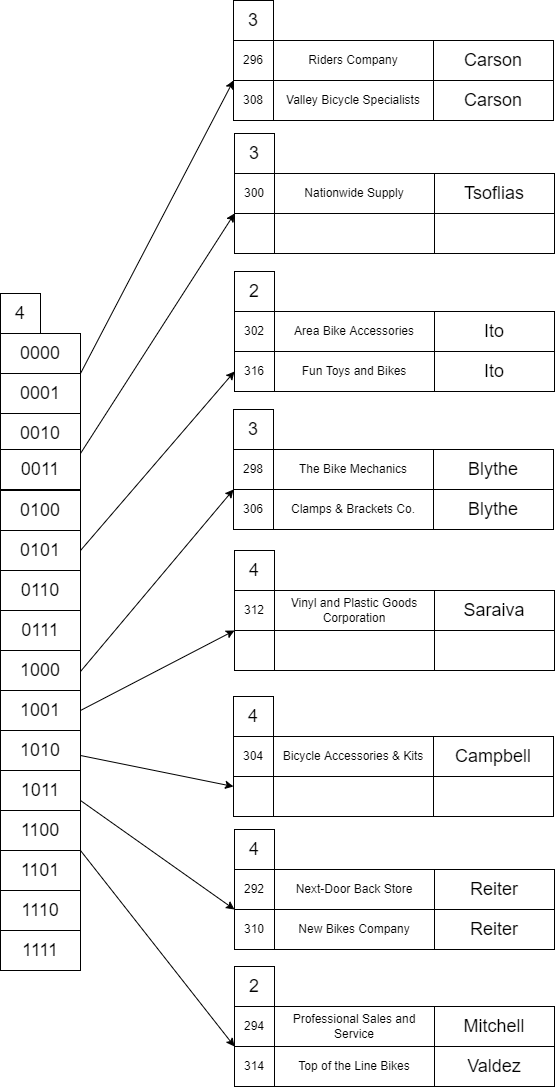

The diagram above was exported from draw.io. Its source (the exported page's mxGraphModel, read from the mxfile embedded in the PNG):
<mxGraphModel dx="2566" dy="2326" grid="1" gridSize="10" guides="1" tooltips="1" connect="1" arrows="1" fold="1" page="1" pageScale="1" pageWidth="850" pageHeight="1100" math="0" shadow="0">
  <root>
    <mxCell id="0" />
    <mxCell id="1" parent="0" />
    <mxCell id="04dyKHepXmUkmVlQ9NZa-1" value="&lt;font style=&quot;font-size: 18px&quot;&gt;0000&lt;/font&gt;" style="rounded=0;whiteSpace=wrap;html=1;" parent="1" vertex="1">
      <mxGeometry x="86" y="133" width="80" height="40" as="geometry" />
    </mxCell>
    <mxCell id="04dyKHepXmUkmVlQ9NZa-2" value="&lt;font style=&quot;font-size: 18px&quot;&gt;4&lt;/font&gt;" style="rounded=0;whiteSpace=wrap;html=1;" parent="1" vertex="1">
      <mxGeometry x="86" y="93" width="40" height="40" as="geometry" />
    </mxCell>
    <mxCell id="04dyKHepXmUkmVlQ9NZa-3" value="Nationwide Supply" style="rounded=0;whiteSpace=wrap;html=1;" parent="1" vertex="1">
      <mxGeometry x="360" y="-27" width="160" height="40" as="geometry" />
    </mxCell>
    <mxCell id="04dyKHepXmUkmVlQ9NZa-5" value="300" style="rounded=0;whiteSpace=wrap;html=1;" parent="1" vertex="1">
      <mxGeometry x="320" y="-27" width="40" height="40" as="geometry" />
    </mxCell>
    <mxCell id="04dyKHepXmUkmVlQ9NZa-6" value="" style="rounded=0;whiteSpace=wrap;html=1;" parent="1" vertex="1">
      <mxGeometry x="360" y="13" width="160" height="40" as="geometry" />
    </mxCell>
    <mxCell id="04dyKHepXmUkmVlQ9NZa-7" value="" style="rounded=0;whiteSpace=wrap;html=1;" parent="1" vertex="1">
      <mxGeometry x="320" y="13" width="40" height="40" as="geometry" />
    </mxCell>
    <mxCell id="04dyKHepXmUkmVlQ9NZa-9" value="Tsoflias" style="rounded=0;whiteSpace=wrap;html=1;fontSize=18;" parent="1" vertex="1">
      <mxGeometry x="520" y="-27" width="120" height="40" as="geometry" />
    </mxCell>
    <mxCell id="04dyKHepXmUkmVlQ9NZa-10" value="" style="rounded=0;whiteSpace=wrap;html=1;fontSize=18;" parent="1" vertex="1">
      <mxGeometry x="520" y="13" width="120" height="40" as="geometry" />
    </mxCell>
    <mxCell id="04dyKHepXmUkmVlQ9NZa-12" value="&lt;font style=&quot;font-size: 18px&quot;&gt;0001&lt;/font&gt;" style="rounded=0;whiteSpace=wrap;html=1;" parent="1" vertex="1">
      <mxGeometry x="86" y="173" width="80" height="40" as="geometry" />
    </mxCell>
    <mxCell id="04dyKHepXmUkmVlQ9NZa-14" value="Next-Door Back Store" style="rounded=0;whiteSpace=wrap;html=1;" parent="1" vertex="1">
      <mxGeometry x="360" y="669" width="160" height="40" as="geometry" />
    </mxCell>
    <mxCell id="04dyKHepXmUkmVlQ9NZa-15" value="292" style="rounded=0;whiteSpace=wrap;html=1;" parent="1" vertex="1">
      <mxGeometry x="320" y="669" width="40" height="40" as="geometry" />
    </mxCell>
    <mxCell id="04dyKHepXmUkmVlQ9NZa-16" value="New Bikes Company" style="rounded=0;whiteSpace=wrap;html=1;" parent="1" vertex="1">
      <mxGeometry x="360" y="709" width="160" height="40" as="geometry" />
    </mxCell>
    <mxCell id="04dyKHepXmUkmVlQ9NZa-17" value="310" style="rounded=0;whiteSpace=wrap;html=1;" parent="1" vertex="1">
      <mxGeometry x="320" y="709" width="40" height="40" as="geometry" />
    </mxCell>
    <mxCell id="04dyKHepXmUkmVlQ9NZa-18" value="Reiter" style="rounded=0;whiteSpace=wrap;html=1;fontSize=18;" parent="1" vertex="1">
      <mxGeometry x="520" y="669" width="120" height="40" as="geometry" />
    </mxCell>
    <mxCell id="04dyKHepXmUkmVlQ9NZa-19" value="Reiter" style="rounded=0;whiteSpace=wrap;html=1;fontSize=18;" parent="1" vertex="1">
      <mxGeometry x="520" y="709" width="120" height="40" as="geometry" />
    </mxCell>
    <mxCell id="04dyKHepXmUkmVlQ9NZa-32" value="&lt;font style=&quot;font-size: 18px&quot;&gt;0010&lt;/font&gt;" style="rounded=0;whiteSpace=wrap;html=1;" parent="1" vertex="1">
      <mxGeometry x="86" y="213" width="80" height="40" as="geometry" />
    </mxCell>
    <mxCell id="04dyKHepXmUkmVlQ9NZa-33" value="&lt;font style=&quot;font-size: 18px&quot;&gt;0100&lt;/font&gt;" style="rounded=0;whiteSpace=wrap;html=1;" parent="1" vertex="1">
      <mxGeometry x="86" y="290" width="80" height="40" as="geometry" />
    </mxCell>
    <mxCell id="04dyKHepXmUkmVlQ9NZa-43" value="" style="endArrow=classic;html=1;rounded=0;fontSize=18;entryX=0;entryY=0;entryDx=0;entryDy=0;exitX=1;exitY=0;exitDx=0;exitDy=0;" parent="1" source="04dyKHepXmUkmVlQ9NZa-12" target="DnxTS9RgBn4onX7O5AxW-48" edge="1">
      <mxGeometry width="50" height="50" relative="1" as="geometry">
        <mxPoint x="200" y="160" as="sourcePoint" />
        <mxPoint x="250" y="110" as="targetPoint" />
      </mxGeometry>
    </mxCell>
    <mxCell id="DnxTS9RgBn4onX7O5AxW-2" value="Professional Sales and Service" style="rounded=0;whiteSpace=wrap;html=1;" parent="1" vertex="1">
      <mxGeometry x="360" y="806" width="160" height="40" as="geometry" />
    </mxCell>
    <mxCell id="DnxTS9RgBn4onX7O5AxW-3" value="294" style="rounded=0;whiteSpace=wrap;html=1;" parent="1" vertex="1">
      <mxGeometry x="320" y="806" width="40" height="40" as="geometry" />
    </mxCell>
    <mxCell id="DnxTS9RgBn4onX7O5AxW-4" value="Top of the Line Bikes" style="rounded=0;whiteSpace=wrap;html=1;" parent="1" vertex="1">
      <mxGeometry x="360" y="846" width="160" height="40" as="geometry" />
    </mxCell>
    <mxCell id="DnxTS9RgBn4onX7O5AxW-5" value="314" style="rounded=0;whiteSpace=wrap;html=1;" parent="1" vertex="1">
      <mxGeometry x="320" y="846" width="40" height="40" as="geometry" />
    </mxCell>
    <mxCell id="DnxTS9RgBn4onX7O5AxW-6" value="Mitchell" style="rounded=0;whiteSpace=wrap;html=1;fontSize=18;" parent="1" vertex="1">
      <mxGeometry x="520" y="806" width="120" height="40" as="geometry" />
    </mxCell>
    <mxCell id="DnxTS9RgBn4onX7O5AxW-7" value="Valdez" style="rounded=0;whiteSpace=wrap;html=1;fontSize=18;" parent="1" vertex="1">
      <mxGeometry x="520" y="846" width="120" height="40" as="geometry" />
    </mxCell>
    <mxCell id="DnxTS9RgBn4onX7O5AxW-8" value="&lt;font style=&quot;font-size: 18px&quot;&gt;3&lt;/font&gt;" style="rounded=0;whiteSpace=wrap;html=1;" parent="1" vertex="1">
      <mxGeometry x="320" y="-67" width="40" height="40" as="geometry" />
    </mxCell>
    <mxCell id="DnxTS9RgBn4onX7O5AxW-9" value="&lt;font style=&quot;font-size: 18px&quot;&gt;4&lt;/font&gt;" style="rounded=0;whiteSpace=wrap;html=1;" parent="1" vertex="1">
      <mxGeometry x="320" y="629" width="40" height="40" as="geometry" />
    </mxCell>
    <mxCell id="DnxTS9RgBn4onX7O5AxW-10" value="&lt;font style=&quot;font-size: 18px&quot;&gt;2&lt;/font&gt;" style="rounded=0;whiteSpace=wrap;html=1;" parent="1" vertex="1">
      <mxGeometry x="320" y="766" width="40" height="40" as="geometry" />
    </mxCell>
    <mxCell id="DnxTS9RgBn4onX7O5AxW-11" value="Area Bike Accessories" style="rounded=0;whiteSpace=wrap;html=1;" parent="1" vertex="1">
      <mxGeometry x="360" y="111" width="160" height="40" as="geometry" />
    </mxCell>
    <mxCell id="DnxTS9RgBn4onX7O5AxW-12" value="302" style="rounded=0;whiteSpace=wrap;html=1;" parent="1" vertex="1">
      <mxGeometry x="320" y="111" width="40" height="40" as="geometry" />
    </mxCell>
    <mxCell id="DnxTS9RgBn4onX7O5AxW-13" value="Fun Toys and Bikes" style="rounded=0;whiteSpace=wrap;html=1;" parent="1" vertex="1">
      <mxGeometry x="360" y="151" width="160" height="40" as="geometry" />
    </mxCell>
    <mxCell id="DnxTS9RgBn4onX7O5AxW-14" value="316" style="rounded=0;whiteSpace=wrap;html=1;" parent="1" vertex="1">
      <mxGeometry x="320" y="151" width="40" height="40" as="geometry" />
    </mxCell>
    <mxCell id="DnxTS9RgBn4onX7O5AxW-15" value="Ito" style="rounded=0;whiteSpace=wrap;html=1;fontSize=18;" parent="1" vertex="1">
      <mxGeometry x="520" y="111" width="120" height="40" as="geometry" />
    </mxCell>
    <mxCell id="DnxTS9RgBn4onX7O5AxW-16" value="Ito" style="rounded=0;whiteSpace=wrap;html=1;fontSize=18;" parent="1" vertex="1">
      <mxGeometry x="520" y="151" width="120" height="40" as="geometry" />
    </mxCell>
    <mxCell id="DnxTS9RgBn4onX7O5AxW-17" value="&lt;font style=&quot;font-size: 18px&quot;&gt;2&lt;/font&gt;" style="rounded=0;whiteSpace=wrap;html=1;" parent="1" vertex="1">
      <mxGeometry x="320" y="71" width="40" height="40" as="geometry" />
    </mxCell>
    <mxCell id="DnxTS9RgBn4onX7O5AxW-19" value="&lt;font style=&quot;font-size: 18px&quot;&gt;1000&lt;/font&gt;" style="rounded=0;whiteSpace=wrap;html=1;" parent="1" vertex="1">
      <mxGeometry x="86" y="450" width="80" height="40" as="geometry" />
    </mxCell>
    <mxCell id="DnxTS9RgBn4onX7O5AxW-20" value="&lt;font style=&quot;font-size: 18px&quot;&gt;1001&lt;/font&gt;" style="rounded=0;whiteSpace=wrap;html=1;" parent="1" vertex="1">
      <mxGeometry x="86" y="490" width="80" height="40" as="geometry" />
    </mxCell>
    <mxCell id="DnxTS9RgBn4onX7O5AxW-21" value="&lt;font style=&quot;font-size: 18px&quot;&gt;1010&lt;/font&gt;" style="rounded=0;whiteSpace=wrap;html=1;" parent="1" vertex="1">
      <mxGeometry x="86" y="530" width="80" height="40" as="geometry" />
    </mxCell>
    <mxCell id="DnxTS9RgBn4onX7O5AxW-37" value="The Bike Mechanics" style="rounded=0;whiteSpace=wrap;html=1;" parent="1" vertex="1">
      <mxGeometry x="359" y="249" width="160" height="40" as="geometry" />
    </mxCell>
    <mxCell id="DnxTS9RgBn4onX7O5AxW-38" value="298" style="rounded=0;whiteSpace=wrap;html=1;" parent="1" vertex="1">
      <mxGeometry x="319" y="249" width="40" height="40" as="geometry" />
    </mxCell>
    <mxCell id="DnxTS9RgBn4onX7O5AxW-39" value="Clamps &amp;amp; Brackets Co." style="rounded=0;whiteSpace=wrap;html=1;" parent="1" vertex="1">
      <mxGeometry x="359" y="289" width="160" height="40" as="geometry" />
    </mxCell>
    <mxCell id="DnxTS9RgBn4onX7O5AxW-40" value="306" style="rounded=0;whiteSpace=wrap;html=1;" parent="1" vertex="1">
      <mxGeometry x="319" y="289" width="40" height="40" as="geometry" />
    </mxCell>
    <mxCell id="DnxTS9RgBn4onX7O5AxW-41" value="Blythe" style="rounded=0;whiteSpace=wrap;html=1;fontSize=18;" parent="1" vertex="1">
      <mxGeometry x="519" y="249" width="120" height="40" as="geometry" />
    </mxCell>
    <mxCell id="DnxTS9RgBn4onX7O5AxW-42" value="Blythe" style="rounded=0;whiteSpace=wrap;html=1;fontSize=18;" parent="1" vertex="1">
      <mxGeometry x="519" y="289" width="120" height="40" as="geometry" />
    </mxCell>
    <mxCell id="DnxTS9RgBn4onX7O5AxW-43" value="&lt;font style=&quot;font-size: 18px&quot;&gt;3&lt;/font&gt;" style="rounded=0;whiteSpace=wrap;html=1;" parent="1" vertex="1">
      <mxGeometry x="319" y="209" width="40" height="40" as="geometry" />
    </mxCell>
    <mxCell id="DnxTS9RgBn4onX7O5AxW-45" value="Riders Company" style="rounded=0;whiteSpace=wrap;html=1;" parent="1" vertex="1">
      <mxGeometry x="359" y="-160" width="160" height="40" as="geometry" />
    </mxCell>
    <mxCell id="DnxTS9RgBn4onX7O5AxW-46" value="296" style="rounded=0;whiteSpace=wrap;html=1;" parent="1" vertex="1">
      <mxGeometry x="319" y="-160" width="40" height="40" as="geometry" />
    </mxCell>
    <mxCell id="DnxTS9RgBn4onX7O5AxW-47" value="Valley Bicycle Specialists" style="rounded=0;whiteSpace=wrap;html=1;" parent="1" vertex="1">
      <mxGeometry x="359" y="-120" width="160" height="40" as="geometry" />
    </mxCell>
    <mxCell id="DnxTS9RgBn4onX7O5AxW-48" value="308" style="rounded=0;whiteSpace=wrap;html=1;" parent="1" vertex="1">
      <mxGeometry x="319" y="-120" width="40" height="40" as="geometry" />
    </mxCell>
    <mxCell id="DnxTS9RgBn4onX7O5AxW-49" value="Carson" style="rounded=0;whiteSpace=wrap;html=1;fontSize=18;" parent="1" vertex="1">
      <mxGeometry x="519" y="-160" width="120" height="40" as="geometry" />
    </mxCell>
    <mxCell id="DnxTS9RgBn4onX7O5AxW-50" value="Carson" style="rounded=0;whiteSpace=wrap;html=1;fontSize=18;" parent="1" vertex="1">
      <mxGeometry x="519" y="-120" width="120" height="40" as="geometry" />
    </mxCell>
    <mxCell id="DnxTS9RgBn4onX7O5AxW-51" value="&lt;font style=&quot;font-size: 18px&quot;&gt;3&lt;/font&gt;" style="rounded=0;whiteSpace=wrap;html=1;" parent="1" vertex="1">
      <mxGeometry x="319" y="-200" width="40" height="40" as="geometry" />
    </mxCell>
    <mxCell id="DnxTS9RgBn4onX7O5AxW-54" value="&lt;font style=&quot;font-size: 18px&quot;&gt;1100&lt;/font&gt;" style="rounded=0;whiteSpace=wrap;html=1;" parent="1" vertex="1">
      <mxGeometry x="86" y="610" width="80" height="40" as="geometry" />
    </mxCell>
    <mxCell id="DnxTS9RgBn4onX7O5AxW-55" value="&lt;font style=&quot;font-size: 18px&quot;&gt;1101&lt;/font&gt;" style="rounded=0;whiteSpace=wrap;html=1;" parent="1" vertex="1">
      <mxGeometry x="86" y="650" width="80" height="40" as="geometry" />
    </mxCell>
    <mxCell id="DnxTS9RgBn4onX7O5AxW-56" value="&lt;font style=&quot;font-size: 18px&quot;&gt;1110&lt;/font&gt;" style="rounded=0;whiteSpace=wrap;html=1;" parent="1" vertex="1">
      <mxGeometry x="86" y="690" width="80" height="40" as="geometry" />
    </mxCell>
    <mxCell id="DnxTS9RgBn4onX7O5AxW-57" value="&lt;font style=&quot;font-size: 18px&quot;&gt;1111&lt;/font&gt;" style="rounded=0;whiteSpace=wrap;html=1;" parent="1" vertex="1">
      <mxGeometry x="86" y="730" width="80" height="40" as="geometry" />
    </mxCell>
    <mxCell id="DnxTS9RgBn4onX7O5AxW-58" value="&lt;font style=&quot;font-size: 18px&quot;&gt;0011&lt;/font&gt;" style="rounded=0;whiteSpace=wrap;html=1;" parent="1" vertex="1">
      <mxGeometry x="86" y="249" width="80" height="40" as="geometry" />
    </mxCell>
    <mxCell id="DnxTS9RgBn4onX7O5AxW-60" value="&lt;font style=&quot;font-size: 18px&quot;&gt;0101&lt;/font&gt;" style="rounded=0;whiteSpace=wrap;html=1;" parent="1" vertex="1">
      <mxGeometry x="86" y="330" width="80" height="40" as="geometry" />
    </mxCell>
    <mxCell id="DnxTS9RgBn4onX7O5AxW-61" value="&lt;font style=&quot;font-size: 18px&quot;&gt;0110&lt;/font&gt;" style="rounded=0;whiteSpace=wrap;html=1;" parent="1" vertex="1">
      <mxGeometry x="86" y="370" width="80" height="40" as="geometry" />
    </mxCell>
    <mxCell id="DnxTS9RgBn4onX7O5AxW-62" value="&lt;font style=&quot;font-size: 18px&quot;&gt;0111&lt;/font&gt;" style="rounded=0;whiteSpace=wrap;html=1;" parent="1" vertex="1">
      <mxGeometry x="86" y="410" width="80" height="40" as="geometry" />
    </mxCell>
    <mxCell id="DnxTS9RgBn4onX7O5AxW-63" value="&lt;font style=&quot;font-size: 18px&quot;&gt;1011&lt;/font&gt;" style="rounded=0;whiteSpace=wrap;html=1;" parent="1" vertex="1">
      <mxGeometry x="86" y="570" width="80" height="40" as="geometry" />
    </mxCell>
    <mxCell id="DnxTS9RgBn4onX7O5AxW-66" value="" style="endArrow=classic;html=1;rounded=0;entryX=0;entryY=1;entryDx=0;entryDy=0;" parent="1" target="04dyKHepXmUkmVlQ9NZa-5" edge="1">
      <mxGeometry width="50" height="50" relative="1" as="geometry">
        <mxPoint x="166" y="253" as="sourcePoint" />
        <mxPoint x="216" y="203" as="targetPoint" />
      </mxGeometry>
    </mxCell>
    <mxCell id="DnxTS9RgBn4onX7O5AxW-68" value="" style="endArrow=classic;html=1;rounded=0;entryX=0;entryY=0;entryDx=0;entryDy=0;" parent="1" target="DnxTS9RgBn4onX7O5AxW-40" edge="1">
      <mxGeometry width="50" height="50" relative="1" as="geometry">
        <mxPoint x="166" y="471" as="sourcePoint" />
        <mxPoint x="216" y="421" as="targetPoint" />
      </mxGeometry>
    </mxCell>
    <mxCell id="DnxTS9RgBn4onX7O5AxW-69" value="" style="endArrow=classic;html=1;rounded=0;entryX=0;entryY=0.5;entryDx=0;entryDy=0;exitX=1;exitY=0.5;exitDx=0;exitDy=0;" parent="1" source="DnxTS9RgBn4onX7O5AxW-60" target="DnxTS9RgBn4onX7O5AxW-14" edge="1">
      <mxGeometry width="50" height="50" relative="1" as="geometry">
        <mxPoint x="160" y="350" as="sourcePoint" />
        <mxPoint x="216" y="320" as="targetPoint" />
      </mxGeometry>
    </mxCell>
    <mxCell id="DnxTS9RgBn4onX7O5AxW-71" value="" style="endArrow=classic;html=1;rounded=0;entryX=0;entryY=0;entryDx=0;entryDy=0;exitX=1;exitY=0.75;exitDx=0;exitDy=0;" parent="1" source="DnxTS9RgBn4onX7O5AxW-63" target="04dyKHepXmUkmVlQ9NZa-17" edge="1">
      <mxGeometry width="50" height="50" relative="1" as="geometry">
        <mxPoint x="166" y="569" as="sourcePoint" />
        <mxPoint x="216" y="519" as="targetPoint" />
      </mxGeometry>
    </mxCell>
    <mxCell id="DnxTS9RgBn4onX7O5AxW-72" value="" style="endArrow=classic;html=1;rounded=0;entryX=0;entryY=1;entryDx=0;entryDy=0;exitX=1;exitY=0;exitDx=0;exitDy=0;" parent="1" source="DnxTS9RgBn4onX7O5AxW-55" target="DnxTS9RgBn4onX7O5AxW-3" edge="1">
      <mxGeometry width="50" height="50" relative="1" as="geometry">
        <mxPoint x="166" y="630" as="sourcePoint" />
        <mxPoint x="216" y="580" as="targetPoint" />
      </mxGeometry>
    </mxCell>
    <mxCell id="DnxTS9RgBn4onX7O5AxW-74" value="Bicycle Accessories &amp;amp; Kits" style="rounded=0;whiteSpace=wrap;html=1;" parent="1" vertex="1">
      <mxGeometry x="359" y="536" width="160" height="40" as="geometry" />
    </mxCell>
    <mxCell id="DnxTS9RgBn4onX7O5AxW-75" value="304" style="rounded=0;whiteSpace=wrap;html=1;" parent="1" vertex="1">
      <mxGeometry x="319" y="536" width="40" height="40" as="geometry" />
    </mxCell>
    <mxCell id="DnxTS9RgBn4onX7O5AxW-76" value="" style="rounded=0;whiteSpace=wrap;html=1;" parent="1" vertex="1">
      <mxGeometry x="359" y="576" width="160" height="40" as="geometry" />
    </mxCell>
    <mxCell id="DnxTS9RgBn4onX7O5AxW-77" value="" style="rounded=0;whiteSpace=wrap;html=1;" parent="1" vertex="1">
      <mxGeometry x="319" y="576" width="40" height="40" as="geometry" />
    </mxCell>
    <mxCell id="DnxTS9RgBn4onX7O5AxW-78" value="Campbell" style="rounded=0;whiteSpace=wrap;html=1;fontSize=18;" parent="1" vertex="1">
      <mxGeometry x="519" y="536" width="120" height="40" as="geometry" />
    </mxCell>
    <mxCell id="DnxTS9RgBn4onX7O5AxW-79" value="" style="rounded=0;whiteSpace=wrap;html=1;fontSize=18;" parent="1" vertex="1">
      <mxGeometry x="519" y="576" width="120" height="40" as="geometry" />
    </mxCell>
    <mxCell id="DnxTS9RgBn4onX7O5AxW-80" value="&lt;font style=&quot;font-size: 18px&quot;&gt;4&lt;/font&gt;" style="rounded=0;whiteSpace=wrap;html=1;" parent="1" vertex="1">
      <mxGeometry x="319" y="496" width="40" height="40" as="geometry" />
    </mxCell>
    <mxCell id="DnxTS9RgBn4onX7O5AxW-81" value="" style="endArrow=classic;html=1;rounded=0;entryX=0;entryY=0.25;entryDx=0;entryDy=0;" parent="1" target="DnxTS9RgBn4onX7O5AxW-77" edge="1">
      <mxGeometry width="50" height="50" relative="1" as="geometry">
        <mxPoint x="166" y="555" as="sourcePoint" />
        <mxPoint x="216" y="505" as="targetPoint" />
      </mxGeometry>
    </mxCell>
    <mxCell id="DnxTS9RgBn4onX7O5AxW-82" value="Vinyl and Plastic Goods Corporation" style="rounded=0;whiteSpace=wrap;html=1;" parent="1" vertex="1">
      <mxGeometry x="360" y="390" width="160" height="40" as="geometry" />
    </mxCell>
    <mxCell id="DnxTS9RgBn4onX7O5AxW-83" value="312" style="rounded=0;whiteSpace=wrap;html=1;" parent="1" vertex="1">
      <mxGeometry x="320" y="390" width="40" height="40" as="geometry" />
    </mxCell>
    <mxCell id="DnxTS9RgBn4onX7O5AxW-84" value="" style="rounded=0;whiteSpace=wrap;html=1;" parent="1" vertex="1">
      <mxGeometry x="360" y="430" width="160" height="40" as="geometry" />
    </mxCell>
    <mxCell id="DnxTS9RgBn4onX7O5AxW-85" value="" style="rounded=0;whiteSpace=wrap;html=1;" parent="1" vertex="1">
      <mxGeometry x="320" y="430" width="40" height="40" as="geometry" />
    </mxCell>
    <mxCell id="DnxTS9RgBn4onX7O5AxW-86" value="Saraiva" style="rounded=0;whiteSpace=wrap;html=1;fontSize=18;" parent="1" vertex="1">
      <mxGeometry x="520" y="390" width="120" height="40" as="geometry" />
    </mxCell>
    <mxCell id="DnxTS9RgBn4onX7O5AxW-87" value="" style="rounded=0;whiteSpace=wrap;html=1;fontSize=18;" parent="1" vertex="1">
      <mxGeometry x="520" y="430" width="120" height="40" as="geometry" />
    </mxCell>
    <mxCell id="DnxTS9RgBn4onX7O5AxW-88" value="&lt;font style=&quot;font-size: 18px&quot;&gt;4&lt;/font&gt;" style="rounded=0;whiteSpace=wrap;html=1;" parent="1" vertex="1">
      <mxGeometry x="320" y="350" width="40" height="40" as="geometry" />
    </mxCell>
    <mxCell id="DnxTS9RgBn4onX7O5AxW-89" value="" style="endArrow=classic;html=1;rounded=0;entryX=0;entryY=0;entryDx=0;entryDy=0;" parent="1" target="DnxTS9RgBn4onX7O5AxW-85" edge="1">
      <mxGeometry width="50" height="50" relative="1" as="geometry">
        <mxPoint x="166" y="510" as="sourcePoint" />
        <mxPoint x="216" y="460" as="targetPoint" />
      </mxGeometry>
    </mxCell>
  </root>
</mxGraphModel>